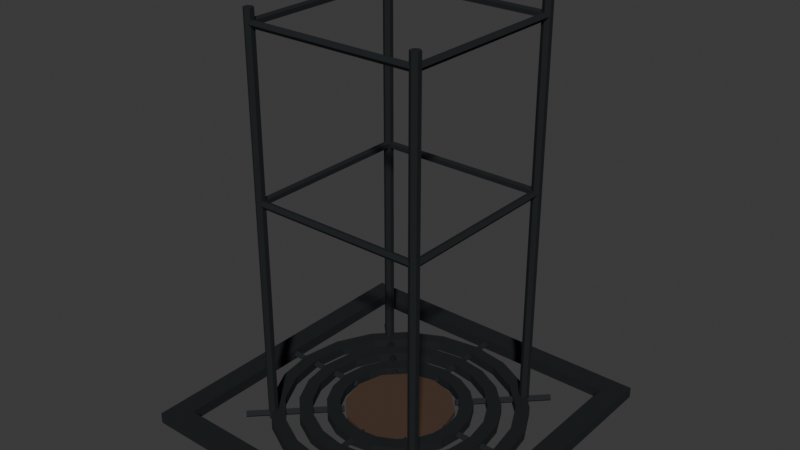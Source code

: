 # Source: tree-grate.blend  (saved by Blender 5.2.44; exported with 4.5.12 LTS)
import bpy
from mathutils import Matrix  # noqa: F401  (used for matrix-valued properties, if any)

bpy.ops.wm.read_factory_settings(use_empty=True)
scene = bpy.context.scene
scene.name = 'Scene'

# ---- collections
col_collection = bpy.data.collections.new('Collection'); scene.collection.children.link(col_collection)

# ---- materials (node trees are filled in below, after node groups)
mat_iron = bpy.data.materials.new('iron')
mat_iron.diffuse_color = (0.01681, 0.02029, 0.02315, 1.0)
mat_soil = bpy.data.materials.new('soil')
mat_soil.diffuse_color = (0.06848, 0.03689, 0.02122, 1.0)

# ---- material node trees
mat_iron.use_nodes = True; mat_iron.node_tree.nodes.clear()
_N = mat_iron.node_tree.nodes; _L = mat_iron.node_tree.links
n0 = _N.new('ShaderNodeBsdfPrincipled'); n0.name = 'Principled BSDF'; n0.location = (-200, 100)
n0.inputs[0].default_value = (0.01681, 0.02029, 0.02315, 1.0)
n0.inputs[1].default_value = 0.5
n0.inputs[2].default_value = 0.85
n0.inputs[10].default_value = 0.005
n1 = _N.new('ShaderNodeOutputMaterial'); n1.name = 'Material Output'; n1.location = (200, 100)
_L.new(n0.outputs[0], n1.inputs[0])
n1.is_active_output = True
mat_soil.use_nodes = True; mat_soil.node_tree.nodes.clear()
_N = mat_soil.node_tree.nodes; _L = mat_soil.node_tree.links
n0 = _N.new('ShaderNodeBsdfPrincipled'); n0.name = 'Principled BSDF'; n0.location = (-200, 100)
n0.inputs[0].default_value = (0.06848, 0.03689, 0.02122, 1.0)
n0.inputs[2].default_value = 0.85
n0.inputs[10].default_value = 0.005
n1 = _N.new('ShaderNodeOutputMaterial'); n1.name = 'Material Output'; n1.location = (200, 100)
_L.new(n0.outputs[0], n1.inputs[0])
n1.is_active_output = True

# ---- world
world_world = bpy.data.worlds.new('World'); scene.world = world_world
world_world.use_nodes = True; world_world.node_tree.nodes.clear()
_N = world_world.node_tree.nodes; _L = world_world.node_tree.links
n0 = _N.new('ShaderNodeOutputWorld'); n0.name = 'World Output'; n0.location = (200, 100)
n1 = _N.new('ShaderNodeBackground'); n1.name = 'Background'; n1.location = (-200, 100)
n1.inputs[0].default_value = (0.05088, 0.05088, 0.05088, 1.0)
_L.new(n1.outputs[0], n0.inputs[0])
n0.is_active_output = True
world_world.color = (0.05088, 0.05088, 0.05088)
world_world.sun_shadow_jitter_overblur = 0.0

# ---- meshes
me_frame_0 = bpy.data.meshes.new('frame-0')
me_frame_0.from_pydata([(-0.6, -0.6, 0.0), (0.6, -0.6, 0.0), (0.6, -0.52, 0.0), (-0.6, -0.52, 0.0), (-0.6, -0.6, 0.04), (0.6, -0.6, 0.04), (0.6, -0.52, 0.04), (-0.6, -0.52, 0.04), (-0.6, 0.52, 0.0), (0.6, 0.52, 0.0), (0.6, 0.6, 0.0), (-0.6, 0.6, 0.0), (-0.6, 0.52, 0.04), (0.6, 0.52, 0.04), (0.6, 0.6, 0.04), (-0.6, 0.6, 0.04), (-0.6, -0.52, 0.0), (-0.52, -0.52, 0.0), (-0.52, 0.52, 0.0), (-0.6, 0.52, 0.0), (-0.6, -0.52, 0.04), (-0.52, -0.52, 0.04), (-0.52, 0.52, 0.04), (-0.6, 0.52, 0.04), (0.52, -0.52, 0.0), (0.6, -0.52, 0.0), (0.6, 0.52, 0.0), (0.52, 0.52, 0.0), (0.52, -0.52, 0.04), (0.6, -0.52, 0.04), (0.6, 0.52, 0.04), (0.52, 0.52, 0.04), (0.215, 0.0, 0.0), (0.265, 0.0, 0.0), (0.265, 0.0, 0.035), (0.215, 0.0, 0.035), (0.2045, 0.06644, 0.0), (0.252, 0.08189, 0.0), (0.252, 0.08189, 0.035), (0.2045, 0.06644, 0.035), (0.1739, 0.1264, 0.0), (0.2144, 0.1558, 0.0), (0.2144, 0.1558, 0.035), (0.1739, 0.1264, 0.035), (0.1264, 0.1739, 0.0), (0.1558, 0.2144, 0.0), (0.1558, 0.2144, 0.035), (0.1264, 0.1739, 0.035), (0.06644, 0.2045, 0.0), (0.08189, 0.252, 0.0), (0.08189, 0.252, 0.035), (0.06644, 0.2045, 0.035), (1.316e-17, 0.215, 0.0), (1.623e-17, 0.265, 0.0), (1.623e-17, 0.265, 0.035), (1.316e-17, 0.215, 0.035), (-0.06644, 0.2045, 0.0), (-0.08189, 0.252, 0.0), (-0.08189, 0.252, 0.035), (-0.06644, 0.2045, 0.035), (-0.1264, 0.1739, 0.0), (-0.1558, 0.2144, 0.0), (-0.1558, 0.2144, 0.035), (-0.1264, 0.1739, 0.035), (-0.1739, 0.1264, 0.0), (-0.2144, 0.1558, 0.0), (-0.2144, 0.1558, 0.035), (-0.1739, 0.1264, 0.035), (-0.2045, 0.06644, 0.0), (-0.252, 0.08189, 0.0), (-0.252, 0.08189, 0.035), (-0.2045, 0.06644, 0.035), (-0.215, 2.633e-17, 0.0), (-0.265, 3.245e-17, 0.0), (-0.265, 3.245e-17, 0.035), (-0.215, 2.633e-17, 0.035), (-0.2045, -0.06644, 0.0), (-0.252, -0.08189, 0.0), (-0.252, -0.08189, 0.035), (-0.2045, -0.06644, 0.035), (-0.1739, -0.1264, 0.0), (-0.2144, -0.1558, 0.0), (-0.2144, -0.1558, 0.035), (-0.1739, -0.1264, 0.035), (-0.1264, -0.1739, 0.0), (-0.1558, -0.2144, 0.0), (-0.1558, -0.2144, 0.035), (-0.1264, -0.1739, 0.035), (-0.06644, -0.2045, 0.0), (-0.08189, -0.252, 0.0), (-0.08189, -0.252, 0.035), (-0.06644, -0.2045, 0.035), (-3.949e-17, -0.215, 0.0), (-4.868e-17, -0.265, 0.0), (-4.868e-17, -0.265, 0.035), (-3.949e-17, -0.215, 0.035), (0.06644, -0.2045, 0.0), (0.08189, -0.252, 0.0), (0.08189, -0.252, 0.035), (0.06644, -0.2045, 0.035), (0.1264, -0.1739, 0.0), (0.1558, -0.2144, 0.0), (0.1558, -0.2144, 0.035), (0.1264, -0.1739, 0.035), (0.1739, -0.1264, 0.0), (0.2144, -0.1558, 0.0), (0.2144, -0.1558, 0.035), (0.1739, -0.1264, 0.035), (0.2045, -0.06644, 0.0), (0.252, -0.08189, 0.0), (0.252, -0.08189, 0.035), (0.2045, -0.06644, 0.035), (0.315, 0.0, 0.0), (0.365, 0.0, 0.0), (0.365, 0.0, 0.035), (0.315, 0.0, 0.035), (0.2996, 0.09734, 0.0), (0.3471, 0.1128, 0.0), (0.3471, 0.1128, 0.035), (0.2996, 0.09734, 0.035), (0.2548, 0.1852, 0.0), (0.2953, 0.2145, 0.0), (0.2953, 0.2145, 0.035), (0.2548, 0.1852, 0.035), (0.1852, 0.2548, 0.0), (0.2145, 0.2953, 0.0), (0.2145, 0.2953, 0.035), (0.1852, 0.2548, 0.035), (0.09734, 0.2996, 0.0), (0.1128, 0.3471, 0.0), (0.1128, 0.3471, 0.035), (0.09734, 0.2996, 0.035), (1.929e-17, 0.315, 0.0), (2.235e-17, 0.365, 0.0), (2.235e-17, 0.365, 0.035), (1.929e-17, 0.315, 0.035), (-0.09734, 0.2996, 0.0), (-0.1128, 0.3471, 0.0), (-0.1128, 0.3471, 0.035), (-0.09734, 0.2996, 0.035), (-0.1852, 0.2548, 0.0), (-0.2145, 0.2953, 0.0), (-0.2145, 0.2953, 0.035), (-0.1852, 0.2548, 0.035), (-0.2548, 0.1852, 0.0), (-0.2953, 0.2145, 0.0), (-0.2953, 0.2145, 0.035), (-0.2548, 0.1852, 0.035), (-0.2996, 0.09734, 0.0), (-0.3471, 0.1128, 0.0), (-0.3471, 0.1128, 0.035), (-0.2996, 0.09734, 0.035), (-0.315, 3.858e-17, 0.0), (-0.365, 4.47e-17, 0.0), (-0.365, 4.47e-17, 0.035), (-0.315, 3.858e-17, 0.035), (-0.2996, -0.09734, 0.0), (-0.3471, -0.1128, 0.0), (-0.3471, -0.1128, 0.035), (-0.2996, -0.09734, 0.035), (-0.2548, -0.1852, 0.0), (-0.2953, -0.2145, 0.0), (-0.2953, -0.2145, 0.035), (-0.2548, -0.1852, 0.035), (-0.1852, -0.2548, 0.0), (-0.2145, -0.2953, 0.0), (-0.2145, -0.2953, 0.035), (-0.1852, -0.2548, 0.035), (-0.09734, -0.2996, 0.0), (-0.1128, -0.3471, 0.0), (-0.1128, -0.3471, 0.035), (-0.09734, -0.2996, 0.035), (-5.786e-17, -0.315, 0.0), (-6.705e-17, -0.365, 0.0), (-6.705e-17, -0.365, 0.035), (-5.786e-17, -0.315, 0.035), (0.09734, -0.2996, 0.0), (0.1128, -0.3471, 0.0), (0.1128, -0.3471, 0.035), (0.09734, -0.2996, 0.035), (0.1852, -0.2548, 0.0), (0.2145, -0.2953, 0.0), (0.2145, -0.2953, 0.035), (0.1852, -0.2548, 0.035), (0.2548, -0.1852, 0.0), (0.2953, -0.2145, 0.0), (0.2953, -0.2145, 0.035), (0.2548, -0.1852, 0.035), (0.2996, -0.09734, 0.0), (0.3471, -0.1128, 0.0), (0.3471, -0.1128, 0.035), (0.2996, -0.09734, 0.035), (0.415, 0.0, 0.0), (0.465, 0.0, 0.0), (0.465, 0.0, 0.035), (0.415, 0.0, 0.035), (0.3947, 0.1282, 0.0), (0.4422, 0.1437, 0.0), (0.4422, 0.1437, 0.035), (0.3947, 0.1282, 0.035), (0.3357, 0.2439, 0.0), (0.3762, 0.2733, 0.0), (0.3762, 0.2733, 0.035), (0.3357, 0.2439, 0.035), (0.2439, 0.3357, 0.0), (0.2733, 0.3762, 0.0), (0.2733, 0.3762, 0.035), (0.2439, 0.3357, 0.035), (0.1282, 0.3947, 0.0), (0.1437, 0.4422, 0.0), (0.1437, 0.4422, 0.035), (0.1282, 0.3947, 0.035), (2.541e-17, 0.415, 0.0), (2.847e-17, 0.465, 0.0), (2.847e-17, 0.465, 0.035), (2.541e-17, 0.415, 0.035), (-0.1282, 0.3947, 0.0), (-0.1437, 0.4422, 0.0), (-0.1437, 0.4422, 0.035), (-0.1282, 0.3947, 0.035), (-0.2439, 0.3357, 0.0), (-0.2733, 0.3762, 0.0), (-0.2733, 0.3762, 0.035), (-0.2439, 0.3357, 0.035), (-0.3357, 0.2439, 0.0), (-0.3762, 0.2733, 0.0), (-0.3762, 0.2733, 0.035), (-0.3357, 0.2439, 0.035), (-0.3947, 0.1282, 0.0), (-0.4422, 0.1437, 0.0), (-0.4422, 0.1437, 0.035), (-0.3947, 0.1282, 0.035), (-0.415, 5.082e-17, 0.0), (-0.465, 5.695e-17, 0.0), (-0.465, 5.695e-17, 0.035), (-0.415, 5.082e-17, 0.035), (-0.3947, -0.1282, 0.0), (-0.4422, -0.1437, 0.0), (-0.4422, -0.1437, 0.035), (-0.3947, -0.1282, 0.035), (-0.3357, -0.2439, 0.0), (-0.3762, -0.2733, 0.0), (-0.3762, -0.2733, 0.035), (-0.3357, -0.2439, 0.035), (-0.2439, -0.3357, 0.0), (-0.2733, -0.3762, 0.0), (-0.2733, -0.3762, 0.035), (-0.2439, -0.3357, 0.035), (-0.1282, -0.3947, 0.0), (-0.1437, -0.4422, 0.0), (-0.1437, -0.4422, 0.035), (-0.1282, -0.3947, 0.035), (-7.623e-17, -0.415, 0.0), (-8.542e-17, -0.465, 0.0), (-8.542e-17, -0.465, 0.035), (-7.623e-17, -0.415, 0.035), (0.1282, -0.3947, 0.0), (0.1437, -0.4422, 0.0), (0.1437, -0.4422, 0.035), (0.1282, -0.3947, 0.035), (0.2439, -0.3357, 0.0), (0.2733, -0.3762, 0.0), (0.2733, -0.3762, 0.035), (0.2439, -0.3357, 0.035), (0.3357, -0.2439, 0.0), (0.3762, -0.2733, 0.0), (0.3762, -0.2733, 0.035), (0.3357, -0.2439, 0.035), (0.3947, -0.1282, 0.0), (0.4422, -0.1437, 0.0), (0.4422, -0.1437, 0.035), (0.3947, -0.1282, 0.035), (0.2, -0.014, 0.018), (0.2, -8.573e-19, 0.004), (0.2, 0.014, 0.018), (0.2, 2.572e-18, 0.032), (0.55, -0.014, 0.018), (0.55, -8.573e-19, 0.004), (0.55, 0.014, 0.018), (0.55, 2.572e-18, 0.032), (0.1513, 0.1315, 0.018), (0.1414, 0.1414, 0.004), (0.1315, 0.1513, 0.018), (0.1414, 0.1414, 0.032), (0.3988, 0.379, 0.018), (0.3889, 0.3889, 0.004), (0.379, 0.3988, 0.018), (0.3889, 0.3889, 0.032), (0.014, 0.2, 0.018), (1.31e-17, 0.2, 0.004), (-0.014, 0.2, 0.018), (9.675e-18, 0.2, 0.032), (0.014, 0.55, 0.018), (3.454e-17, 0.55, 0.004), (-0.014, 0.55, 0.018), (3.111e-17, 0.55, 0.032), (-0.1315, 0.1513, 0.018), (-0.1414, 0.1414, 0.004), (-0.1513, 0.1315, 0.018), (-0.1414, 0.1414, 0.032), (-0.379, 0.3988, 0.018), (-0.3889, 0.3889, 0.004), (-0.3988, 0.379, 0.018), (-0.3889, 0.3889, 0.032), (-0.2, 0.014, 0.018), (-0.2, 2.535e-17, 0.004), (-0.2, -0.014, 0.018), (-0.2, 2.192e-17, 0.032), (-0.55, 0.014, 0.018), (-0.55, 6.821e-17, 0.004), (-0.55, -0.014, 0.018), (-0.55, 6.478e-17, 0.032), (-0.1513, -0.1315, 0.018), (-0.1414, -0.1414, 0.004), (-0.1315, -0.1513, 0.018), (-0.1414, -0.1414, 0.032), (-0.3988, -0.379, 0.018), (-0.3889, -0.3889, 0.004), (-0.379, -0.3988, 0.018), (-0.3889, -0.3889, 0.032), (-0.014, -0.2, 0.018), (-3.76e-17, -0.2, 0.004), (0.014, -0.2, 0.018), (-3.417e-17, -0.2, 0.032), (-0.014, -0.55, 0.018), (-1.019e-16, -0.55, 0.004), (0.014, -0.55, 0.018), (-9.846e-17, -0.55, 0.032), (0.1315, -0.1513, 0.018), (0.1414, -0.1414, 0.004), (0.1513, -0.1315, 0.018), (0.1414, -0.1414, 0.032), (0.379, -0.3988, 0.018), (0.3889, -0.3889, 0.004), (0.3988, -0.379, 0.018), (0.3889, -0.3889, 0.032), (0.2, 0.0, 0.0), (0.1732, 0.1, 0.0), (0.1, 0.1732, 0.0), (1.225e-17, 0.2, 0.0), (-0.1, 0.1732, 0.0), (-0.1732, 0.1, 0.0), (-0.2, 2.449e-17, 0.0), (-0.1732, -0.1, 0.0), (-0.1, -0.1732, 0.0), (-3.674e-17, -0.2, 0.0), (0.1, -0.1732, 0.0), (0.1732, -0.1, 0.0), (0.2, 0.0, 0.02), (0.1732, 0.1, 0.02), (0.1, 0.1732, 0.02), (1.225e-17, 0.2, 0.02), (-0.1, 0.1732, 0.02), (-0.1732, 0.1, 0.02), (-0.2, 2.449e-17, 0.02), (-0.1732, -0.1, 0.02), (-0.1, -0.1732, 0.02), (-3.674e-17, -0.2, 0.02), (0.1, -0.1732, 0.02), (0.1732, -0.1, 0.02), (-0.32, -0.302, 0.0), (-0.3356, -0.311, 0.0), (-0.3356, -0.329, 0.0), (-0.32, -0.338, 0.0), (-0.3044, -0.329, 0.0), (-0.3044, -0.311, 0.0), (-0.32, -0.302, 1.5), (-0.3356, -0.311, 1.5), (-0.3356, -0.329, 1.5), (-0.32, -0.338, 1.5), (-0.3044, -0.329, 1.5), (-0.3044, -0.311, 1.5), (0.32, -0.302, 0.0), (0.3044, -0.311, 0.0), (0.3044, -0.329, 0.0), (0.32, -0.338, 0.0), (0.3356, -0.329, 0.0), (0.3356, -0.311, 0.0), (0.32, -0.302, 1.5), (0.3044, -0.311, 1.5), (0.3044, -0.329, 1.5), (0.32, -0.338, 1.5), (0.3356, -0.329, 1.5), (0.3356, -0.311, 1.5), (0.32, 0.338, 0.0), (0.3044, 0.329, 0.0), (0.3044, 0.311, 0.0), (0.32, 0.302, 0.0), (0.3356, 0.311, 0.0), (0.3356, 0.329, 0.0), (0.32, 0.338, 1.5), (0.3044, 0.329, 1.5), (0.3044, 0.311, 1.5), (0.32, 0.302, 1.5), (0.3356, 0.311, 1.5), (0.3356, 0.329, 1.5), (-0.32, 0.338, 0.0), (-0.3356, 0.329, 0.0), (-0.3356, 0.311, 0.0), (-0.32, 0.302, 0.0), (-0.3044, 0.311, 0.0), (-0.3044, 0.329, 0.0), (-0.32, 0.338, 1.5), (-0.3356, 0.329, 1.5), (-0.3356, 0.311, 1.5), (-0.32, 0.302, 1.5), (-0.3044, 0.311, 1.5), (-0.3044, 0.329, 1.5), (-0.32, -0.334, 0.85), (-0.32, -0.3243, 0.8367), (-0.32, -0.3087, 0.8418), (-0.32, -0.3087, 0.8582), (-0.32, -0.3243, 0.8633), (0.32, -0.334, 0.85), (0.32, -0.3243, 0.8367), (0.32, -0.3087, 0.8418), (0.32, -0.3087, 0.8582), (0.32, -0.3243, 0.8633), (0.334, -0.32, 0.85), (0.3243, -0.32, 0.8367), (0.3087, -0.32, 0.8418), (0.3087, -0.32, 0.8582), (0.3243, -0.32, 0.8633), (0.334, 0.32, 0.85), (0.3243, 0.32, 0.8367), (0.3087, 0.32, 0.8418), (0.3087, 0.32, 0.8582), (0.3243, 0.32, 0.8633), (0.32, 0.334, 0.85), (0.32, 0.3243, 0.8367), (0.32, 0.3087, 0.8418), (0.32, 0.3087, 0.8582), (0.32, 0.3243, 0.8633), (-0.32, 0.334, 0.85), (-0.32, 0.3243, 0.8367), (-0.32, 0.3087, 0.8418), (-0.32, 0.3087, 0.8582), (-0.32, 0.3243, 0.8633), (-0.334, 0.32, 0.85), (-0.3243, 0.32, 0.8367), (-0.3087, 0.32, 0.8418), (-0.3087, 0.32, 0.8582), (-0.3243, 0.32, 0.8633), (-0.334, -0.32, 0.85), (-0.3243, -0.32, 0.8367), (-0.3087, -0.32, 0.8418), (-0.3087, -0.32, 0.8582), (-0.3243, -0.32, 0.8633), (-0.32, -0.334, 1.45), (-0.32, -0.3243, 1.437), (-0.32, -0.3087, 1.442), (-0.32, -0.3087, 1.458), (-0.32, -0.3243, 1.463), (0.32, -0.334, 1.45), (0.32, -0.3243, 1.437), (0.32, -0.3087, 1.442), (0.32, -0.3087, 1.458), (0.32, -0.3243, 1.463), (0.334, -0.32, 1.45), (0.3243, -0.32, 1.437), (0.3087, -0.32, 1.442), (0.3087, -0.32, 1.458), (0.3243, -0.32, 1.463), (0.334, 0.32, 1.45), (0.3243, 0.32, 1.437), (0.3087, 0.32, 1.442), (0.3087, 0.32, 1.458), (0.3243, 0.32, 1.463), (0.32, 0.334, 1.45), (0.32, 0.3243, 1.437), (0.32, 0.3087, 1.442), (0.32, 0.3087, 1.458), (0.32, 0.3243, 1.463), (-0.32, 0.334, 1.45), (-0.32, 0.3243, 1.437), (-0.32, 0.3087, 1.442), (-0.32, 0.3087, 1.458), (-0.32, 0.3243, 1.463), (-0.334, 0.32, 1.45), (-0.3243, 0.32, 1.437), (-0.3087, 0.32, 1.442), (-0.3087, 0.32, 1.458), (-0.3243, 0.32, 1.463), (-0.334, -0.32, 1.45), (-0.3243, -0.32, 1.437), (-0.3087, -0.32, 1.442), (-0.3087, -0.32, 1.458), (-0.3243, -0.32, 1.463)], [], [(0, 3, 2, 1), (4, 5, 6, 7), (0, 1, 5, 4), (1, 2, 6, 5), (2, 3, 7, 6), (3, 0, 4, 7), (8, 11, 10, 9), (12, 13, 14, 15), (8, 9, 13, 12), (9, 10, 14, 13), (10, 11, 15, 14), (11, 8, 12, 15), (16, 19, 18, 17), (20, 21, 22, 23), (16, 17, 21, 20), (17, 18, 22, 21), (18, 19, 23, 22), (19, 16, 20, 23), (24, 27, 26, 25), (28, 29, 30, 31), (24, 25, 29, 28), (25, 26, 30, 29), (26, 27, 31, 30), (27, 24, 28, 31), (32, 36, 37, 33), (33, 37, 38, 34), (34, 38, 39, 35), (35, 39, 36, 32), (36, 40, 41, 37), (37, 41, 42, 38), (38, 42, 43, 39), (39, 43, 40, 36), (40, 44, 45, 41), (41, 45, 46, 42), (42, 46, 47, 43), (43, 47, 44, 40), (44, 48, 49, 45), (45, 49, 50, 46), (46, 50, 51, 47), (47, 51, 48, 44), (48, 52, 53, 49), (49, 53, 54, 50), (50, 54, 55, 51), (51, 55, 52, 48), (52, 56, 57, 53), (53, 57, 58, 54), (54, 58, 59, 55), (55, 59, 56, 52), (56, 60, 61, 57), (57, 61, 62, 58), (58, 62, 63, 59), (59, 63, 60, 56), (60, 64, 65, 61), (61, 65, 66, 62), (62, 66, 67, 63), (63, 67, 64, 60), (64, 68, 69, 65), (65, 69, 70, 66), (66, 70, 71, 67), (67, 71, 68, 64), (68, 72, 73, 69), (69, 73, 74, 70), (70, 74, 75, 71), (71, 75, 72, 68), (72, 76, 77, 73), (73, 77, 78, 74), (74, 78, 79, 75), (75, 79, 76, 72), (76, 80, 81, 77), (77, 81, 82, 78), (78, 82, 83, 79), (79, 83, 80, 76), (80, 84, 85, 81), (81, 85, 86, 82), (82, 86, 87, 83), (83, 87, 84, 80), (84, 88, 89, 85), (85, 89, 90, 86), (86, 90, 91, 87), (87, 91, 88, 84), (88, 92, 93, 89), (89, 93, 94, 90), (90, 94, 95, 91), (91, 95, 92, 88), (92, 96, 97, 93), (93, 97, 98, 94), (94, 98, 99, 95), (95, 99, 96, 92), (96, 100, 101, 97), (97, 101, 102, 98), (98, 102, 103, 99), (99, 103, 100, 96), (100, 104, 105, 101), (101, 105, 106, 102), (102, 106, 107, 103), (103, 107, 104, 100), (104, 108, 109, 105), (105, 109, 110, 106), (106, 110, 111, 107), (107, 111, 108, 104), (108, 32, 33, 109), (109, 33, 34, 110), (110, 34, 35, 111), (111, 35, 32, 108), (112, 116, 117, 113), (113, 117, 118, 114), (114, 118, 119, 115), (115, 119, 116, 112), (116, 120, 121, 117), (117, 121, 122, 118), (118, 122, 123, 119), (119, 123, 120, 116), (120, 124, 125, 121), (121, 125, 126, 122), (122, 126, 127, 123), (123, 127, 124, 120), (124, 128, 129, 125), (125, 129, 130, 126), (126, 130, 131, 127), (127, 131, 128, 124), (128, 132, 133, 129), (129, 133, 134, 130), (130, 134, 135, 131), (131, 135, 132, 128), (132, 136, 137, 133), (133, 137, 138, 134), (134, 138, 139, 135), (135, 139, 136, 132), (136, 140, 141, 137), (137, 141, 142, 138), (138, 142, 143, 139), (139, 143, 140, 136), (140, 144, 145, 141), (141, 145, 146, 142), (142, 146, 147, 143), (143, 147, 144, 140), (144, 148, 149, 145), (145, 149, 150, 146), (146, 150, 151, 147), (147, 151, 148, 144), (148, 152, 153, 149), (149, 153, 154, 150), (150, 154, 155, 151), (151, 155, 152, 148), (152, 156, 157, 153), (153, 157, 158, 154), (154, 158, 159, 155), (155, 159, 156, 152), (156, 160, 161, 157), (157, 161, 162, 158), (158, 162, 163, 159), (159, 163, 160, 156), (160, 164, 165, 161), (161, 165, 166, 162), (162, 166, 167, 163), (163, 167, 164, 160), (164, 168, 169, 165), (165, 169, 170, 166), (166, 170, 171, 167), (167, 171, 168, 164), (168, 172, 173, 169), (169, 173, 174, 170), (170, 174, 175, 171), (171, 175, 172, 168), (172, 176, 177, 173), (173, 177, 178, 174), (174, 178, 179, 175), (175, 179, 176, 172), (176, 180, 181, 177), (177, 181, 182, 178), (178, 182, 183, 179), (179, 183, 180, 176), (180, 184, 185, 181), (181, 185, 186, 182), (182, 186, 187, 183), (183, 187, 184, 180), (184, 188, 189, 185), (185, 189, 190, 186), (186, 190, 191, 187), (187, 191, 188, 184), (188, 112, 113, 189), (189, 113, 114, 190), (190, 114, 115, 191), (191, 115, 112, 188), (192, 196, 197, 193), (193, 197, 198, 194), (194, 198, 199, 195), (195, 199, 196, 192), (196, 200, 201, 197), (197, 201, 202, 198), (198, 202, 203, 199), (199, 203, 200, 196), (200, 204, 205, 201), (201, 205, 206, 202), (202, 206, 207, 203), (203, 207, 204, 200), (204, 208, 209, 205), (205, 209, 210, 206), (206, 210, 211, 207), (207, 211, 208, 204), (208, 212, 213, 209), (209, 213, 214, 210), (210, 214, 215, 211), (211, 215, 212, 208), (212, 216, 217, 213), (213, 217, 218, 214), (214, 218, 219, 215), (215, 219, 216, 212), (216, 220, 221, 217), (217, 221, 222, 218), (218, 222, 223, 219), (219, 223, 220, 216), (220, 224, 225, 221), (221, 225, 226, 222), (222, 226, 227, 223), (223, 227, 224, 220), (224, 228, 229, 225), (225, 229, 230, 226), (226, 230, 231, 227), (227, 231, 228, 224), (228, 232, 233, 229), (229, 233, 234, 230), (230, 234, 235, 231), (231, 235, 232, 228), (232, 236, 237, 233), (233, 237, 238, 234), (234, 238, 239, 235), (235, 239, 236, 232), (236, 240, 241, 237), (237, 241, 242, 238), (238, 242, 243, 239), (239, 243, 240, 236), (240, 244, 245, 241), (241, 245, 246, 242), (242, 246, 247, 243), (243, 247, 244, 240), (244, 248, 249, 245), (245, 249, 250, 246), (246, 250, 251, 247), (247, 251, 248, 244), (248, 252, 253, 249), (249, 253, 254, 250), (250, 254, 255, 251), (251, 255, 252, 248), (252, 256, 257, 253), (253, 257, 258, 254), (254, 258, 259, 255), (255, 259, 256, 252), (256, 260, 261, 257), (257, 261, 262, 258), (258, 262, 263, 259), (259, 263, 260, 256), (260, 264, 265, 261), (261, 265, 266, 262), (262, 266, 267, 263), (263, 267, 264, 260), (264, 268, 269, 265), (265, 269, 270, 266), (266, 270, 271, 267), (267, 271, 268, 264), (268, 192, 193, 269), (269, 193, 194, 270), (270, 194, 195, 271), (271, 195, 192, 268), (272, 275, 274, 273), (276, 277, 278, 279), (272, 273, 277, 276), (273, 274, 278, 277), (274, 275, 279, 278), (275, 272, 276, 279), (280, 283, 282, 281), (284, 285, 286, 287), (280, 281, 285, 284), (281, 282, 286, 285), (282, 283, 287, 286), (283, 280, 284, 287), (288, 291, 290, 289), (292, 293, 294, 295), (288, 289, 293, 292), (289, 290, 294, 293), (290, 291, 295, 294), (291, 288, 292, 295), (296, 299, 298, 297), (300, 301, 302, 303), (296, 297, 301, 300), (297, 298, 302, 301), (298, 299, 303, 302), (299, 296, 300, 303), (304, 307, 306, 305), (308, 309, 310, 311), (304, 305, 309, 308), (305, 306, 310, 309), (306, 307, 311, 310), (307, 304, 308, 311), (312, 315, 314, 313), (316, 317, 318, 319), (312, 313, 317, 316), (313, 314, 318, 317), (314, 315, 319, 318), (315, 312, 316, 319), (320, 323, 322, 321), (324, 325, 326, 327), (320, 321, 325, 324), (321, 322, 326, 325), (322, 323, 327, 326), (323, 320, 324, 327), (328, 331, 330, 329), (332, 333, 334, 335), (328, 329, 333, 332), (329, 330, 334, 333), (330, 331, 335, 334), (331, 328, 332, 335), (336, 337, 349, 348), (337, 338, 350, 349), (338, 339, 351, 350), (339, 340, 352, 351), (340, 341, 353, 352), (341, 342, 354, 353), (342, 343, 355, 354), (343, 344, 356, 355), (344, 345, 357, 356), (345, 346, 358, 357), (346, 347, 359, 358), (347, 336, 348, 359), (347, 346, 345, 344, 343, 342, 341, 340, 339, 338, 337, 336), (348, 349, 350, 351, 352, 353, 354, 355, 356, 357, 358, 359), (360, 365, 364, 363, 362, 361), (366, 367, 368, 369, 370, 371), (360, 361, 367, 366), (361, 362, 368, 367), (362, 363, 369, 368), (363, 364, 370, 369), (364, 365, 371, 370), (365, 360, 366, 371), (372, 377, 376, 375, 374, 373), (378, 379, 380, 381, 382, 383), (372, 373, 379, 378), (373, 374, 380, 379), (374, 375, 381, 380), (375, 376, 382, 381), (376, 377, 383, 382), (377, 372, 378, 383), (384, 389, 388, 387, 386, 385), (390, 391, 392, 393, 394, 395), (384, 385, 391, 390), (385, 386, 392, 391), (386, 387, 393, 392), (387, 388, 394, 393), (388, 389, 395, 394), (389, 384, 390, 395), (396, 401, 400, 399, 398, 397), (402, 403, 404, 405, 406, 407), (396, 397, 403, 402), (397, 398, 404, 403), (398, 399, 405, 404), (399, 400, 406, 405), (400, 401, 407, 406), (401, 396, 402, 407), (408, 412, 411, 410, 409), (413, 414, 415, 416, 417), (408, 409, 414, 413), (409, 410, 415, 414), (410, 411, 416, 415), (411, 412, 417, 416), (412, 408, 413, 417), (418, 422, 421, 420, 419), (423, 424, 425, 426, 427), (418, 419, 424, 423), (419, 420, 425, 424), (420, 421, 426, 425), (421, 422, 427, 426), (422, 418, 423, 427), (428, 432, 431, 430, 429), (433, 434, 435, 436, 437), (428, 429, 434, 433), (429, 430, 435, 434), (430, 431, 436, 435), (431, 432, 437, 436), (432, 428, 433, 437), (438, 442, 441, 440, 439), (443, 444, 445, 446, 447), (438, 439, 444, 443), (439, 440, 445, 444), (440, 441, 446, 445), (441, 442, 447, 446), (442, 438, 443, 447), (448, 452, 451, 450, 449), (453, 454, 455, 456, 457), (448, 449, 454, 453), (449, 450, 455, 454), (450, 451, 456, 455), (451, 452, 457, 456), (452, 448, 453, 457), (458, 462, 461, 460, 459), (463, 464, 465, 466, 467), (458, 459, 464, 463), (459, 460, 465, 464), (460, 461, 466, 465), (461, 462, 467, 466), (462, 458, 463, 467), (468, 472, 471, 470, 469), (473, 474, 475, 476, 477), (468, 469, 474, 473), (469, 470, 475, 474), (470, 471, 476, 475), (471, 472, 477, 476), (472, 468, 473, 477), (478, 482, 481, 480, 479), (483, 484, 485, 486, 487), (478, 479, 484, 483), (479, 480, 485, 484), (480, 481, 486, 485), (481, 482, 487, 486), (482, 478, 483, 487)])
me_frame_0.polygons.foreach_set('material_index', [0, 0, 0, 0, 0, 0, 0, 0, 0, 0, 0, 0, 0, 0, 0, 0, 0, 0, 0, 0, 0, 0, 0, 0, 0, 0, 0, 0, 0, 0, 0, 0, 0, 0, 0, 0, 0, 0, 0, 0, 0, 0, 0, 0, 0, 0, 0, 0, 0, 0, 0, 0, 0, 0, 0, 0, 0, 0, 0, 0, 0, 0, 0, 0, 0, 0, 0, 0, 0, 0, 0, 0, 0, 0, 0, 0, 0, 0, 0, 0, 0, 0, 0, 0, 0, 0, 0, 0, 0, 0, 0, 0, 0, 0, 0, 0, 0, 0, 0, 0, 0, 0, 0, 0, 0, 0, 0, 0, 0, 0, 0, 0, 0, 0, 0, 0, 0, 0, 0, 0, 0, 0, 0, 0, 0, 0, 0, 0, 0, 0, 0, 0, 0, 0, 0, 0, 0, 0, 0, 0, 0, 0, 0, 0, 0, 0, 0, 0, 0, 0, 0, 0, 0, 0, 0, 0, 0, 0, 0, 0, 0, 0, 0, 0, 0, 0, 0, 0, 0, 0, 0, 0, 0, 0, 0, 0, 0, 0, 0, 0, 0, 0, 0, 0, 0, 0, 0, 0, 0, 0, 0, 0, 0, 0, 0, 0, 0, 0, 0, 0, 0, 0, 0, 0, 0, 0, 0, 0, 0, 0, 0, 0, 0, 0, 0, 0, 0, 0, 0, 0, 0, 0, 0, 0, 0, 0, 0, 0, 0, 0, 0, 0, 0, 0, 0, 0, 0, 0, 0, 0, 0, 0, 0, 0, 0, 0, 0, 0, 0, 0, 0, 0, 0, 0, 0, 0, 0, 0, 0, 0, 0, 0, 0, 0, 0, 0, 0, 0, 0, 0, 0, 0, 0, 0, 0, 0, 0, 0, 0, 0, 0, 0, 0, 0, 0, 0, 0, 0, 0, 0, 0, 0, 0, 0, 0, 0, 0, 0, 0, 0, 0, 0, 0, 0, 0, 0, 0, 0, 0, 0, 0, 0, 1, 1, 1, 1, 1, 1, 1, 1, 1, 1, 1, 1, 1, 1, 0, 0, 0, 0, 0, 0, 0, 0, 0, 0, 0, 0, 0, 0, 0, 0, 0, 0, 0, 0, 0, 0, 0, 0, 0, 0, 0, 0, 0, 0, 0, 0, 0, 0, 0, 0, 0, 0, 0, 0, 0, 0, 0, 0, 0, 0, 0, 0, 0, 0, 0, 0, 0, 0, 0, 0, 0, 0, 0, 0, 0, 0, 0, 0, 0, 0, 0, 0, 0, 0, 0, 0, 0, 0, 0, 0, 0, 0, 0, 0, 0, 0, 0, 0, 0, 0, 0, 0])
me_frame_0.materials.append(mat_iron)
me_frame_0.materials.append(mat_soil)
me_frame_0.update()

# ---- objects
ob_tree_grate = bpy.data.objects.new('tree-grate', me_frame_0)

# ---- transforms, parenting, visibility, modifiers, constraints
ob_tree_grate.location = (0.0, 0.0, 0.0)

# ---- collection membership
col_collection.objects.link(ob_tree_grate)

# ---- scene / render settings (as saved in the file)
scene.frame_start = 1; scene.frame_end = 250; scene.frame_set(1)
scene.render.engine = 'BLENDER_EEVEE_NEXT'
scene.render.bake_bias = 0.0
scene.render.bake_samples = 0
scene.render.compositor_device = 'GPU'
scene.eevee.use_volume_custom_range = False
scene.eevee.fast_gi_thickness_near = 0.1
scene.eevee.fast_gi_thickness_far = 0.0
scene.eevee.ray_tracing_options.screen_trace_thickness = 0.1
bpy.context.view_layer.update()

# ---- added for rendering (the .blend has no active camera and no usable light): camera, sun
cam_auto = bpy.data.cameras.new('AutoCamera')
cam_auto.lens = 50.0
cam_auto.sensor_width = 36.0
cam_auto.clip_end = 1000.0
ob_auto_camera = bpy.data.objects.new('AutoCamera', cam_auto)
scene.collection.objects.link(ob_auto_camera)
ob_auto_camera.location = (2.09559, -2.51471, 2.42647)
ob_auto_camera.rotation_euler = (1.09748, -7.21219e-08, 0.694738)
scene.camera = ob_auto_camera
light_auto_sun = bpy.data.lights.new('AutoSun', 'SUN')
light_auto_sun.energy = 3.0
light_auto_sun.angle = 0.0523599
ob_auto_sun = bpy.data.objects.new('AutoSun', light_auto_sun)
scene.collection.objects.link(ob_auto_sun)
ob_auto_sun.rotation_euler = (0.872665, 0.174533, 0.523599)
bpy.context.view_layer.update()
